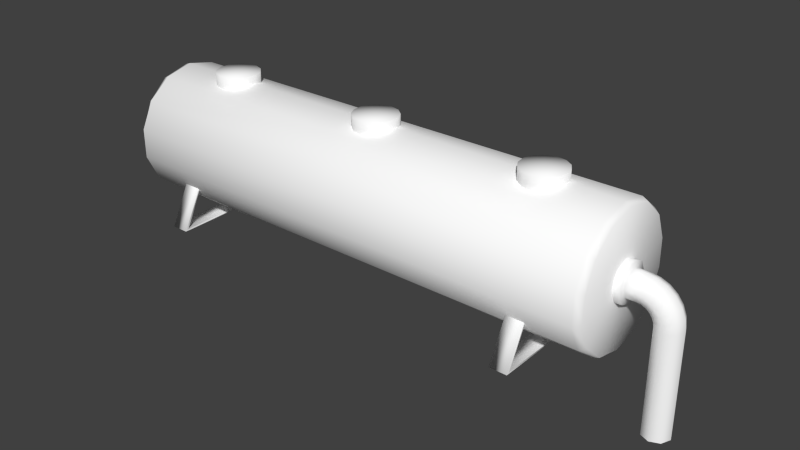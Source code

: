 # Source: OilTankModified.blend  (saved by Blender 2.76.0; exported with 4.5.12 LTS)
import bpy
from mathutils import Matrix  # noqa: F401  (used for matrix-valued properties, if any)

bpy.ops.wm.read_factory_settings(use_empty=True)
scene = bpy.context.scene
scene.name = 'Scene'

# ---- collections
col_collection_1 = bpy.data.collections.new('Collection 1'); scene.collection.children.link(col_collection_1)

# ---- materials (node trees are filled in below, after node groups)
mat_oiltank = bpy.data.materials.new('OilTank')
mat_oiltank.alpha_threshold = 0.0
mat_oiltank.use_transparent_shadow = False
mat_oiltank.diffuse_color = (1.0, 1.0, 1.0, 1.0)
mat_oiltank.roughness = 0.5

# ---- material node trees

# ---- world
world_world = bpy.data.worlds.new('World'); scene.world = world_world
world_world.color = (0.05088, 0.05088, 0.05088)
world_world.use_sun_shadow = False
world_world.sun_shadow_jitter_overblur = 0.0
world_world.cycles.sampling_method = 'MANUAL'
world_world.cycles.sample_map_resolution = 256

# ---- meshes
me_oiltank = bpy.data.meshes.new('OilTank')
me_oiltank.from_pydata([(4.429e-08, -3.049e-05, 2.499), (-0.1617, 0.3329, 2.244), (0.1617, 0.3329, 2.244), (4.429e-08, 0.3697, 2.244), (4.429e-08, -0.3697, 2.244), (-0.161, -0.3333, 2.244), (0.161, -0.3333, 2.244), (-0.2898, -0.2308, 2.244), (0.2898, -0.2308, 2.244), (-0.3613, -0.08267, 2.244), (0.3613, -0.08267, 2.244), (-0.3615, 0.08188, 2.244), (0.3615, 0.08188, 2.244), (-0.2903, 0.2302, 2.244), (0.2903, 0.2302, 2.244), (-0.1617, 0.3329, 2.499), (0.1617, 0.3329, 2.499), (4.429e-08, 0.3697, 2.499), (4.429e-08, -0.3697, 2.499), (-0.161, -0.3333, 2.499), (0.161, -0.3333, 2.499), (-0.2898, -0.2308, 2.499), (0.2898, -0.2308, 2.499), (-0.3613, -0.08267, 2.499), (0.3613, -0.08267, 2.499), (-0.3615, 0.08188, 2.499), (0.3615, 0.08188, 2.499), (-0.2903, 0.2302, 2.499), (0.2903, 0.2302, 2.499), (-2.979, -1.708e-07, 2.499), (2.979, -1.708e-07, 2.499), (-3.101, 0.349, 2.244), (3.101, 0.349, 2.244), (-2.938, 0.3674, 2.244), (2.938, 0.3674, 2.244), (-2.782, 0.3131, 2.244), (2.782, 0.3131, 2.244), (-2.666, 0.1967, 2.244), (2.666, 0.1967, 2.244), (-2.612, 0.0414, 2.244), (2.612, 0.0414, 2.244), (-2.63, -0.1221, 2.244), (2.63, -0.1221, 2.244), (-2.718, -0.2614, 2.244), (2.718, -0.2614, 2.244), (-2.857, -0.349, 2.244), (2.857, -0.349, 2.244), (-3.02, -0.3674, 2.244), (3.02, -0.3674, 2.244), (-3.176, -0.3131, 2.244), (3.176, -0.3131, 2.244), (-3.292, -0.1967, 2.244), (3.292, -0.1967, 2.244), (-3.346, -0.0414, 2.244), (3.346, -0.0414, 2.244), (-3.328, 0.1221, 2.244), (3.328, 0.1221, 2.244), (-3.24, 0.2614, 2.244), (3.24, 0.2614, 2.244), (-3.101, 0.349, 2.499), (3.101, 0.349, 2.499), (-2.938, 0.3674, 2.499), (2.938, 0.3674, 2.499), (-2.782, 0.3131, 2.499), (2.782, 0.3131, 2.499), (-2.666, 0.1967, 2.499), (2.666, 0.1967, 2.499), (-2.612, 0.0414, 2.499), (2.612, 0.0414, 2.499), (-2.63, -0.1221, 2.499), (2.63, -0.1221, 2.499), (-2.718, -0.2614, 2.499), (2.718, -0.2614, 2.499), (-2.857, -0.349, 2.499), (2.857, -0.349, 2.499), (-3.02, -0.3674, 2.499), (3.02, -0.3674, 2.499), (-3.176, -0.3131, 2.499), (3.176, -0.3131, 2.499), (-3.292, -0.1967, 2.499), (3.292, -0.1967, 2.499), (-3.346, -0.0414, 2.499), (3.346, -0.0414, 2.499), (-3.328, 0.1221, 2.499), (3.328, 0.1221, 2.499), (-3.24, 0.2614, 2.499), (3.24, 0.2614, 2.499), (-3.104, -1.292, 0.0), (3.104, -1.292, 0.0), (-3.104, 1.292, 0.0), (3.104, 1.292, 0.0), (-3.403, -1.292, 0.0), (3.403, -1.292, 0.0), (-3.403, 1.292, 0.0), (3.403, 1.292, 0.0), (-3.104, -1.231, 0.03254), (3.104, -1.231, 0.03254), (-3.104, 1.231, 0.03254), (3.104, 1.231, 0.03254), (-3.403, -1.231, 0.03254), (3.403, -1.231, 0.03254), (-3.403, 1.231, 0.03254), (3.403, 1.231, 0.03254), (-3.403, -0.9078, 0.6424), (3.403, -0.9078, 0.6424), (-3.403, 0.9078, 0.6424), (3.403, 0.9078, 0.6424), (-3.104, -0.9078, 0.6424), (3.104, -0.9078, 0.6424), (-3.104, 0.9078, 0.6424), (3.104, 0.9078, 0.6424), (-3.403, -0.933, 0.7059), (3.403, -0.933, 0.7059), (-3.403, 0.933, 0.7059), (3.403, 0.933, 0.7059), (-3.104, -0.933, 0.7059), (3.104, -0.933, 0.7059), (-3.104, 0.933, 0.7059), (3.104, 0.933, 0.7059), (-4.318, -1.708e-07, 1.232), (4.318, -1.708e-07, 1.232), (-4.318, -1.708e-07, 2.321), (4.318, -1.708e-07, 2.321), (-4.318, -0.4652, 2.204), (4.318, -0.4652, 2.204), (-4.318, 0.4652, 2.204), (4.318, 0.4652, 2.204), (-4.318, -0.8157, 1.886), (4.318, -0.8157, 1.886), (-4.318, 0.8157, 1.886), (4.318, 0.8157, 1.886), (-4.318, -0.9963, 1.462), (4.318, -0.9963, 1.462), (-4.318, 0.9963, 1.462), (4.318, 0.9963, 1.462), (-4.318, -1.007, 1.005), (4.318, -1.007, 1.005), (-4.318, 1.007, 1.005), (4.318, 1.007, 1.005), (-4.318, -0.8312, 0.5724), (4.318, -0.8312, 0.5724), (-4.318, 0.8312, 0.5724), (4.318, 0.8312, 0.5724), (-4.318, -0.4747, 0.2522), (4.318, -0.4747, 0.2522), (-4.318, 0.4747, 0.2522), (4.318, 0.4747, 0.2522), (-4.318, -1.708e-07, 0.1433), (4.318, -1.708e-07, 0.1433), (-4.208, -1.708e-07, 2.362), (4.208, -1.708e-07, 2.362), (-4.208, -0.4878, 2.251), (4.208, -0.4878, 2.251), (-4.208, 0.4878, 2.251), (4.208, 0.4878, 2.251), (-4.208, -0.8815, 1.938), (4.208, -0.8815, 1.938), (-4.208, 0.8815, 1.938), (4.208, 0.8815, 1.938), (-4.208, -1.101, 1.486), (4.208, -1.101, 1.486), (-4.208, 1.101, 1.486), (4.208, 1.101, 1.486), (-4.208, -1.102, 0.9833), (4.208, -1.102, 0.9833), (-4.208, 1.102, 0.9833), (4.208, 1.102, 0.9833), (-4.208, -0.8848, 0.5299), (4.208, -0.8848, 0.5299), (-4.208, 0.8848, 0.5299), (4.208, 0.8848, 0.5299), (-4.208, -0.4925, 0.2155), (4.208, -0.4925, 0.2155), (-4.208, 0.4925, 0.2155), (4.208, 0.4925, 0.2155), (-4.208, -1.708e-07, 0.1025), (4.208, -1.708e-07, 0.1025), (4.429e-08, -3.049e-05, 2.362), (4.429e-08, -0.4878, 2.251), (4.429e-08, 0.4878, 2.251), (4.429e-08, -0.8815, 1.938), (4.429e-08, 0.8815, 1.938), (4.429e-08, -1.101, 1.486), (4.429e-08, 1.101, 1.486), (4.429e-08, -1.102, 0.9833), (4.429e-08, 1.102, 0.9833), (4.429e-08, -0.8848, 0.5299), (4.429e-08, 0.8848, 0.5299), (4.429e-08, -0.4925, 0.2155), (4.429e-08, 0.4925, 0.2155), (4.429e-08, -3.049e-05, 0.1025), (-3.104, -1.708e-07, 0.0), (3.104, -1.708e-07, 0.0), (-3.403, -1.708e-07, 0.0), (3.403, -1.708e-07, 0.0), (-3.104, 0.005218, 0.03254), (3.104, 0.005218, 0.03254), (-3.104, -0.005218, 0.03254), (3.104, -0.005218, 0.03254), (-3.403, 0.005218, 0.03254), (3.403, 0.005218, 0.03254), (-3.403, -0.005219, 0.03254), (3.403, -0.005219, 0.03254), (4.43, 0.2236, 1.233), (4.43, 0.1581, 1.075), (4.251, 0.33, 1.233), (4.43, 0.33, 1.233), (4.251, 0.2333, 1.0), (4.43, 0.2333, 1.0), (4.251, -4.913e-07, 0.9035), (4.43, -4.913e-07, 0.9035), (4.251, -0.2333, 1.0), (4.43, -0.2333, 1.0), (4.251, -0.33, 1.233), (4.43, -0.33, 1.233), (4.251, -0.2333, 1.467), (4.43, -0.2333, 1.467), (4.251, -4.729e-07, 1.563), (4.43, -4.729e-07, 1.563), (4.251, 0.2333, 1.467), (4.43, 0.2333, 1.467), (4.43, -4.857e-07, 1.01), (4.43, -0.1581, 1.075), (4.43, -0.2236, 1.233), (4.43, -0.1581, 1.392), (4.43, -4.732e-07, 1.457), (4.43, 0.1581, 1.392), (4.6, 0.2236, 1.233), (4.6, 0.1581, 1.075), (4.6, -4.857e-07, 1.01), (4.6, -0.1581, 1.075), (4.6, -0.2236, 1.233), (4.6, -0.1581, 1.392), (4.6, -4.732e-07, 1.457), (4.6, 0.1581, 1.392), (4.712, 0.2236, 1.219), (4.671, 0.1581, 1.066), (4.654, -4.847e-07, 1.003), (4.671, -0.1581, 1.066), (4.712, -0.2236, 1.219), (4.753, -0.1581, 1.371), (4.77, -4.702e-07, 1.435), (4.753, 0.1581, 1.371), (4.817, 0.2236, 1.175), (4.738, 0.1581, 1.038), (4.705, -4.819e-07, 0.9817), (4.738, -0.1581, 1.038), (4.817, -0.2236, 1.175), (4.896, -0.1581, 1.312), (4.929, -4.614e-07, 1.369), (4.896, 0.1581, 1.312), (4.907, 0.2236, 1.107), (4.795, 0.1581, 0.9947), (4.748, -4.774e-07, 0.9484), (4.795, -0.1581, 0.9947), (4.907, -0.2236, 1.107), (5.018, -0.1581, 1.218), (5.065, -4.474e-07, 1.265), (5.018, 0.1581, 1.218), (4.975, 0.2236, 1.017), (4.838, 0.1581, 0.9377), (4.782, -4.716e-07, 0.9049), (4.838, -0.1581, 0.9377), (4.975, -0.2236, 1.017), (5.112, -0.1581, 1.096), (5.169, -4.291e-07, 1.129), (5.112, 0.1581, 1.096), (5.019, 0.2236, 0.9122), (4.866, 0.1581, 0.8713), (4.803, -4.648e-07, 0.8543), (4.866, -0.1581, 0.8713), (5.019, -0.2236, 0.9122), (5.171, -0.1581, 0.9531), (5.235, -4.078e-07, 0.9701), (5.171, 0.1581, 0.9531), (5.033, 0.2236, 0.8), (4.875, 0.1581, 0.8), (4.81, -4.575e-07, 0.8), (4.875, -0.1581, 0.8), (5.033, -0.2236, 0.8), (5.192, -0.1581, 0.8), (5.257, -3.849e-07, 0.8), (5.192, 0.1581, 0.8), (5.033, 0.2236, -0.9238), (4.875, 0.1581, -0.9238), (4.81, -4.575e-07, -0.9238), (4.875, -0.1581, -0.9238), (5.033, -0.2236, -0.9238), (5.192, -0.1581, -0.9238), (5.257, -3.849e-07, -0.9238), (5.192, 0.1581, -0.9238)], [], [(13, 27, 15, 1), (16, 28, 14, 2), (17, 3, 1, 15), (2, 3, 17, 16), (19, 5, 4, 18), (4, 6, 20, 18), (21, 7, 5, 19), (6, 8, 22, 20), (23, 9, 7, 21), (8, 10, 24, 22), (25, 11, 9, 23), (10, 12, 26, 24), (27, 13, 11, 25), (12, 14, 28, 26), (27, 0, 15), (16, 0, 28), (0, 17, 15), (17, 0, 16), (0, 19, 18), (20, 0, 18), (0, 21, 19), (22, 0, 20), (0, 23, 21), (24, 0, 22), (0, 25, 23), (26, 0, 24), (0, 27, 25), (28, 0, 26), (57, 85, 59, 31), (60, 86, 58, 32), (61, 33, 31, 59), (32, 34, 62, 60), (63, 35, 33, 61), (34, 36, 64, 62), (65, 37, 35, 63), (36, 38, 66, 64), (67, 39, 37, 65), (38, 40, 68, 66), (69, 41, 39, 67), (40, 42, 70, 68), (71, 43, 41, 69), (42, 44, 72, 70), (73, 45, 43, 71), (44, 46, 74, 72), (75, 47, 45, 73), (46, 48, 76, 74), (77, 49, 47, 75), (48, 50, 78, 76), (79, 51, 49, 77), (50, 52, 80, 78), (81, 53, 51, 79), (52, 54, 82, 80), (83, 55, 53, 81), (54, 56, 84, 82), (85, 57, 55, 83), (56, 58, 86, 84), (85, 29, 59), (60, 30, 86), (29, 61, 59), (60, 62, 30), (29, 63, 61), (62, 64, 30), (29, 65, 63), (64, 66, 30), (29, 67, 65), (66, 68, 30), (29, 69, 67), (68, 70, 30), (29, 71, 69), (70, 72, 30), (29, 73, 71), (72, 74, 30), (29, 75, 73), (74, 76, 30), (29, 77, 75), (76, 78, 30), (29, 79, 77), (78, 80, 30), (29, 81, 79), (80, 82, 30), (29, 83, 81), (82, 84, 30), (29, 85, 83), (84, 86, 30), (95, 99, 103, 107), (104, 100, 96, 108), (105, 101, 97, 109), (98, 102, 106, 110), (99, 91, 111, 103), (112, 92, 100, 104), (113, 93, 101, 105), (102, 94, 114, 106), (87, 95, 107, 115), (108, 96, 88, 116), (109, 97, 89, 117), (90, 98, 110, 118), (91, 87, 115, 111), (116, 88, 92, 112), (117, 89, 93, 113), (94, 90, 118, 114), (123, 121, 119), (120, 122, 124), (119, 121, 125), (126, 122, 120), (127, 123, 119), (120, 124, 128), (119, 125, 129), (130, 126, 120), (131, 127, 119), (120, 128, 132), (119, 129, 133), (134, 130, 120), (135, 131, 119), (120, 132, 136), (119, 133, 137), (138, 134, 120), (139, 135, 119), (120, 136, 140), (119, 137, 141), (142, 138, 120), (143, 139, 119), (120, 140, 144), (119, 141, 145), (146, 142, 120), (147, 143, 119), (120, 144, 148), (119, 145, 147), (148, 146, 120), (123, 151, 149, 121), (150, 152, 124, 122), (149, 153, 125, 121), (126, 154, 150, 122), (127, 155, 151, 123), (152, 156, 128, 124), (153, 157, 129, 125), (130, 158, 154, 126), (131, 159, 155, 127), (156, 160, 132, 128), (157, 161, 133, 129), (134, 162, 158, 130), (135, 163, 159, 131), (160, 164, 136, 132), (161, 165, 137, 133), (138, 166, 162, 134), (139, 167, 163, 135), (164, 168, 140, 136), (165, 169, 141, 137), (142, 170, 166, 138), (143, 171, 167, 139), (168, 172, 144, 140), (169, 173, 145, 141), (146, 174, 170, 142), (147, 175, 171, 143), (172, 176, 148, 144), (173, 175, 147, 145), (148, 176, 174, 146), (151, 178, 177, 149), (177, 178, 152, 150), (177, 179, 153, 149), (154, 179, 177, 150), (155, 180, 178, 151), (178, 180, 156, 152), (179, 181, 157, 153), (158, 181, 179, 154), (159, 182, 180, 155), (180, 182, 160, 156), (181, 183, 161, 157), (162, 183, 181, 158), (163, 184, 182, 159), (182, 184, 164, 160), (183, 185, 165, 161), (166, 185, 183, 162), (167, 186, 184, 163), (184, 186, 168, 164), (185, 187, 169, 165), (170, 187, 185, 166), (171, 188, 186, 167), (186, 188, 172, 168), (187, 189, 173, 169), (174, 189, 187, 170), (175, 190, 188, 171), (188, 190, 176, 172), (189, 190, 175, 173), (176, 190, 189, 174), (191, 87, 91, 193), (92, 88, 192, 194), (93, 89, 191, 193), (192, 90, 94, 194), (199, 99, 95, 195), (96, 100, 200, 196), (97, 101, 201, 197), (202, 102, 98, 198), (87, 191, 195, 95), (196, 192, 88, 96), (197, 191, 89, 97), (90, 192, 198, 98), (99, 199, 193, 91), (194, 200, 100, 92), (193, 201, 101, 93), (102, 202, 194, 94), (206, 220, 226, 203), (221, 204, 228, 229), (205, 206, 208, 207), (216, 214, 223, 224), (225, 224, 232, 233), (207, 208, 210, 209), (220, 218, 225, 226), (226, 225, 233, 234), (209, 210, 212, 211), (212, 210, 221, 222), (222, 221, 229, 230), (211, 212, 214, 213), (208, 206, 203, 204), (223, 222, 230, 231), (213, 214, 216, 215), (218, 216, 224, 225), (203, 226, 234, 227), (215, 216, 218, 217), (210, 208, 204, 221), (204, 203, 227, 228), (217, 218, 220, 219), (214, 212, 222, 223), (224, 223, 231, 232), (219, 220, 206, 205), (232, 231, 239, 240), (234, 233, 241, 242), (229, 228, 236, 237), (231, 230, 238, 239), (233, 232, 240, 241), (227, 234, 242, 235), (228, 227, 235, 236), (230, 229, 237, 238), (236, 235, 243, 244), (238, 237, 245, 246), (240, 239, 247, 248), (242, 241, 249, 250), (237, 236, 244, 245), (239, 238, 246, 247), (241, 240, 248, 249), (235, 242, 250, 243), (247, 246, 254, 255), (249, 248, 256, 257), (243, 250, 258, 251), (244, 243, 251, 252), (246, 245, 253, 254), (248, 247, 255, 256), (250, 249, 257, 258), (245, 244, 252, 253), (253, 252, 260, 261), (255, 254, 262, 263), (257, 256, 264, 265), (251, 258, 266, 259), (252, 251, 259, 260), (254, 253, 261, 262), (256, 255, 263, 264), (258, 257, 265, 266), (262, 261, 269, 270), (264, 263, 271, 272), (266, 265, 273, 274), (261, 260, 268, 269), (263, 262, 270, 271), (265, 264, 272, 273), (259, 266, 274, 267), (260, 259, 267, 268), (267, 274, 282, 275), (268, 267, 275, 276), (270, 269, 277, 278), (272, 271, 279, 280), (274, 273, 281, 282), (269, 268, 276, 277), (271, 270, 278, 279), (273, 272, 280, 281), (277, 276, 284, 285), (279, 278, 286, 287), (281, 280, 288, 289), (275, 282, 290, 283), (276, 275, 283, 284), (278, 277, 285, 286), (280, 279, 287, 288), (282, 281, 289, 290)])
me_oiltank.polygons.foreach_set('use_smooth', [True] * 280)
_uv = me_oiltank.uv_layers.new(name='UVTex')
_uv.uv.foreach_set('vector', [0.8672, 0.1338, 0.9435, 0.1338, 0.9435, 0.1828, 0.8672, 0.1828, 0.9435, 0.1828, 0.9435, 0.1338, 0.8672, 0.1338, 0.8672, 0.1828, 0.9435, 0.2319, 0.8672, 0.2318, 0.8672, 0.1828, 0.9435, 0.1828, 0.8672, 0.1828, 0.8672, 0.2318, 0.9435, 0.2319, 0.9435, 0.1828, 0.9435, 0.6242, 0.8672, 0.6242, 0.8672, 0.5752, 0.9435, 0.5752, 0.8672, 0.5752, 0.8672, 0.6242, 0.9435, 0.6242, 0.9435, 0.5752, 0.9435, 0.6732, 0.8672, 0.6732, 0.8672, 0.6242, 0.9435, 0.6242, 0.8672, 0.6242, 0.8672, 0.6732, 0.9435, 0.6732, 0.9435, 0.6242, 0.9435, 0.7223, 0.8672, 0.7223, 0.8672, 0.6732, 0.9435, 0.6732, 0.8672, 0.6732, 0.8672, 0.7223, 0.9435, 0.7223, 0.9435, 0.6732, 0.9435, 0.08472, 0.8672, 0.08472, 0.8672, 0.03567, 0.9435, 0.03567, 0.8672, 0.03567, 0.8672, 0.08472, 0.9435, 0.08472, 0.9435, 0.03567, 0.9435, 0.1338, 0.8672, 0.1338, 0.8672, 0.08472, 0.9435, 0.08472, 0.8672, 0.08472, 0.8672, 0.1338, 0.9435, 0.1338, 0.9435, 0.08472, 0.4596, 0.9283, 0.5589, 0.8805, 0.4901, 0.9666, 0.4901, 0.9666, 0.5589, 0.8805, 0.4596, 0.9283, 0.5589, 0.8805, 0.5343, 0.9879, 0.4901, 0.9666, 0.5343, 0.9879, 0.5589, 0.8805, 0.4901, 0.9666, 0.5589, 0.8805, 0.5343, 0.773, 0.5834, 0.773, 0.5343, 0.773, 0.5589, 0.8805, 0.5834, 0.773, 0.5589, 0.8805, 0.4901, 0.7943, 0.5343, 0.773, 0.4901, 0.7943, 0.5589, 0.8805, 0.5343, 0.773, 0.5589, 0.8805, 0.4596, 0.8327, 0.4901, 0.7943, 0.4596, 0.8327, 0.5589, 0.8805, 0.4901, 0.7943, 0.5589, 0.8805, 0.4486, 0.8805, 0.4596, 0.8327, 0.4486, 0.8805, 0.5589, 0.8805, 0.4596, 0.8327, 0.5589, 0.8805, 0.4596, 0.9283, 0.4486, 0.8805, 0.4596, 0.9283, 0.5589, 0.8805, 0.4486, 0.8805, 0.8672, 0.1338, 0.9435, 0.1338, 0.9435, 0.1828, 0.8672, 0.1828, 0.9435, 0.1828, 0.9435, 0.1338, 0.8672, 0.1338, 0.8672, 0.1828, 0.9435, 0.2319, 0.8672, 0.2318, 0.8672, 0.1828, 0.9435, 0.1828, 0.8672, 0.1828, 0.8672, 0.2318, 0.9435, 0.2319, 0.9435, 0.1828, 0.9435, 0.2809, 0.8672, 0.2809, 0.8672, 0.2318, 0.9435, 0.2319, 0.8672, 0.2318, 0.8672, 0.2809, 0.9435, 0.2809, 0.9435, 0.2319, 0.9435, 0.3299, 0.8672, 0.3299, 0.8672, 0.2809, 0.9435, 0.2809, 0.8672, 0.2809, 0.8672, 0.3299, 0.9435, 0.3299, 0.9435, 0.2809, 0.9435, 0.379, 0.8672, 0.379, 0.8672, 0.3299, 0.9435, 0.3299, 0.8672, 0.3299, 0.8672, 0.379, 0.9435, 0.379, 0.9435, 0.3299, 0.9435, 0.428, 0.8672, 0.428, 0.8672, 0.379, 0.9435, 0.379, 0.8672, 0.379, 0.8672, 0.428, 0.9435, 0.428, 0.9435, 0.379, 0.9435, 0.4771, 0.8672, 0.4771, 0.8672, 0.428, 0.9435, 0.428, 0.8672, 0.428, 0.8672, 0.4771, 0.9435, 0.4771, 0.9435, 0.428, 0.9435, 0.5261, 0.8672, 0.5261, 0.8672, 0.4771, 0.9435, 0.4771, 0.8672, 0.4771, 0.8672, 0.5261, 0.9435, 0.5261, 0.9435, 0.4771, 0.9435, 0.5752, 0.8672, 0.5752, 0.8672, 0.5261, 0.9435, 0.5261, 0.8672, 0.5261, 0.8672, 0.5752, 0.9435, 0.5752, 0.9435, 0.5261, 0.9435, 0.6242, 0.8672, 0.6242, 0.8672, 0.5752, 0.9435, 0.5752, 0.8672, 0.5752, 0.8672, 0.6242, 0.9435, 0.6242, 0.9435, 0.5752, 0.9435, 0.6732, 0.8672, 0.6732, 0.8672, 0.6242, 0.9435, 0.6242, 0.8672, 0.6242, 0.8672, 0.6732, 0.9435, 0.6732, 0.9435, 0.6242, 0.9435, 0.7223, 0.8672, 0.7223, 0.8672, 0.6732, 0.9435, 0.6732, 0.8672, 0.6732, 0.8672, 0.7223, 0.9435, 0.7223, 0.9435, 0.6732, 0.9435, 0.08472, 0.8672, 0.08472, 0.8672, 0.03567, 0.9435, 0.03567, 0.8672, 0.03567, 0.8672, 0.08472, 0.9435, 0.08472, 0.9435, 0.03567, 0.9435, 0.1338, 0.8672, 0.1338, 0.8672, 0.08472, 0.9435, 0.08472, 0.8672, 0.08472, 0.8672, 0.1338, 0.9435, 0.1338, 0.9435, 0.08472, 0.4596, 0.9283, 0.5589, 0.8805, 0.4901, 0.9666, 0.4901, 0.9666, 0.5589, 0.8805, 0.4596, 0.9283, 0.5589, 0.8805, 0.5343, 0.9879, 0.4901, 0.9666, 0.4901, 0.9666, 0.5343, 0.9879, 0.5589, 0.8805, 0.5589, 0.8805, 0.5834, 0.9879, 0.5343, 0.9879, 0.5343, 0.9879, 0.5834, 0.9879, 0.5589, 0.8805, 0.5589, 0.8805, 0.6276, 0.9666, 0.5834, 0.9879, 0.5834, 0.9879, 0.6276, 0.9666, 0.5589, 0.8805, 0.5589, 0.8805, 0.6581, 0.9283, 0.6276, 0.9666, 0.6276, 0.9666, 0.6581, 0.9283, 0.5589, 0.8805, 0.5589, 0.8805, 0.6691, 0.8805, 0.6581, 0.9283, 0.6581, 0.9283, 0.6691, 0.8805, 0.5589, 0.8805, 0.5589, 0.8805, 0.6581, 0.8327, 0.6691, 0.8805, 0.6691, 0.8805, 0.6581, 0.8327, 0.5589, 0.8805, 0.5589, 0.8805, 0.6276, 0.7943, 0.6581, 0.8327, 0.6581, 0.8327, 0.6276, 0.7943, 0.5589, 0.8805, 0.5589, 0.8805, 0.5834, 0.773, 0.6276, 0.7943, 0.6276, 0.7943, 0.5834, 0.773, 0.5589, 0.8805, 0.5589, 0.8805, 0.5343, 0.773, 0.5834, 0.773, 0.5834, 0.773, 0.5343, 0.773, 0.5589, 0.8805, 0.5589, 0.8805, 0.4901, 0.7943, 0.5343, 0.773, 0.5343, 0.773, 0.4901, 0.7943, 0.5589, 0.8805, 0.5589, 0.8805, 0.4596, 0.8327, 0.4901, 0.7943, 0.4901, 0.7943, 0.4596, 0.8327, 0.5589, 0.8805, 0.5589, 0.8805, 0.4486, 0.8805, 0.4596, 0.8327, 0.4596, 0.8327, 0.4486, 0.8805, 0.5589, 0.8805, 0.5589, 0.8805, 0.4596, 0.9283, 0.4486, 0.8805, 0.4486, 0.8805, 0.4596, 0.9283, 0.5589, 0.8805, 0.6745, 0.8482, 0.6745, 0.8037, 0.7771, 0.8037, 0.7771, 0.8482, 0.7771, 0.8037, 0.6745, 0.8037, 0.6745, 0.8482, 0.7771, 0.8482, 0.7771, 0.8037, 0.6745, 0.8037, 0.6745, 0.8482, 0.7771, 0.8482, 0.6745, 0.8482, 0.6745, 0.8037, 0.7771, 0.8037, 0.7771, 0.8482, 0.8903, 0.8864, 0.8693, 0.8725, 0.9893, 0.8725, 0.9841, 0.8864, 0.9893, 0.8725, 0.8693, 0.8725, 0.8903, 0.8864, 0.9841, 0.8864, 0.9893, 0.8725, 0.8693, 0.8725, 0.8903, 0.8864, 0.9841, 0.8864, 0.8903, 0.8864, 0.8693, 0.8725, 0.9893, 0.8725, 0.9841, 0.8864, 0.8693, 0.8272, 0.8787, 0.8123, 0.9778, 0.8123, 0.9893, 0.8272, 0.9778, 0.8123, 0.8787, 0.8123, 0.8693, 0.8272, 0.9893, 0.8272, 0.9778, 0.8123, 0.8787, 0.8123, 0.8693, 0.8272, 0.9893, 0.8272, 0.8693, 0.8272, 0.8787, 0.8123, 0.9778, 0.8123, 0.9893, 0.8272, 0.8693, 0.8725, 0.8693, 0.8272, 0.9893, 0.8272, 0.9893, 0.8725, 0.9893, 0.8272, 0.8693, 0.8272, 0.8693, 0.8725, 0.9893, 0.8725, 0.9893, 0.8272, 0.8693, 0.8272, 0.8693, 0.8725, 0.9893, 0.8725, 0.8693, 0.8725, 0.8693, 0.8272, 0.9893, 0.8272, 0.9893, 0.8725, 0.06103, 0.8636, 0.02815, 0.7783, 0.2366, 0.7783, 0.2366, 0.7783, 0.02815, 0.7783, 0.06103, 0.8636, 0.2366, 0.7783, 0.02815, 0.7783, 0.06103, 0.8636, 0.06103, 0.8636, 0.02815, 0.7783, 0.2366, 0.7783, 0.1198, 0.9248, 0.06103, 0.8636, 0.2366, 0.7783, 0.2366, 0.7783, 0.06103, 0.8636, 0.1198, 0.9248, 0.2366, 0.7783, 0.06103, 0.8636, 0.1198, 0.9248, 0.1198, 0.9248, 0.06103, 0.8636, 0.2366, 0.7783, 0.1959, 0.9567, 0.1198, 0.9248, 0.2366, 0.7783, 0.2366, 0.7783, 0.1198, 0.9248, 0.1959, 0.9567, 0.2366, 0.7783, 0.1198, 0.9248, 0.1959, 0.9567, 0.1959, 0.9567, 0.1198, 0.9248, 0.2366, 0.7783, 0.2779, 0.9575, 0.1959, 0.9567, 0.2366, 0.7783, 0.2366, 0.7783, 0.1959, 0.9567, 0.2779, 0.9575, 0.2366, 0.7783, 0.1959, 0.9567, 0.2779, 0.9575, 0.2779, 0.9575, 0.1959, 0.9567, 0.2366, 0.7783, 0.3549, 0.9259, 0.2779, 0.9575, 0.2366, 0.7783, 0.2366, 0.7783, 0.2779, 0.9575, 0.3549, 0.9259, 0.2366, 0.7783, 0.2779, 0.9575, 0.3549, 0.9259, 0.3549, 0.9259, 0.2779, 0.9575, 0.2366, 0.7783, 0.4133, 0.864, 0.3549, 0.9259, 0.2366, 0.7783, 0.2366, 0.7783, 0.3549, 0.9259, 0.4133, 0.864, 0.2366, 0.7783, 0.3549, 0.9259, 0.4133, 0.864, 0.4133, 0.864, 0.3549, 0.9259, 0.2366, 0.7783, 0.4457, 0.7783, 0.4133, 0.864, 0.2366, 0.7783, 0.2366, 0.7783, 0.4133, 0.864, 0.4457, 0.7783, 0.2366, 0.7783, 0.4133, 0.864, 0.4457, 0.7783, 0.4457, 0.7783, 0.4133, 0.864, 0.2366, 0.7783, 0.06103, 0.8636, 0.0416, 0.8759, 0.005939, 0.7783, 0.02815, 0.7783, 0.005939, 0.7783, 0.0416, 0.8759, 0.06103, 0.8636, 0.02815, 0.7783, 0.005939, 0.7783, 0.0416, 0.8759, 0.06103, 0.8636, 0.02815, 0.7783, 0.06103, 0.8636, 0.0416, 0.8759, 0.005939, 0.7783, 0.02815, 0.7783, 0.1198, 0.9248, 0.1048, 0.9457, 0.0416, 0.8759, 0.06103, 0.8636, 0.0416, 0.8759, 0.1048, 0.9457, 0.1198, 0.9248, 0.06103, 0.8636, 0.0416, 0.8759, 0.1048, 0.9457, 0.1198, 0.9248, 0.06103, 0.8636, 0.1198, 0.9248, 0.1048, 0.9457, 0.0416, 0.8759, 0.06103, 0.8636, 0.1959, 0.9567, 0.19, 0.9842, 0.1048, 0.9457, 0.1198, 0.9248, 0.1048, 0.9457, 0.19, 0.9842, 0.1959, 0.9567, 0.1198, 0.9248, 0.1048, 0.9457, 0.19, 0.9842, 0.1959, 0.9567, 0.1198, 0.9248, 0.1959, 0.9567, 0.19, 0.9842, 0.1048, 0.9457, 0.1198, 0.9248, 0.2779, 0.9575, 0.2835, 0.9842, 0.19, 0.9842, 0.1959, 0.9567, 0.19, 0.9842, 0.2835, 0.9842, 0.2779, 0.9575, 0.1959, 0.9567, 0.19, 0.9842, 0.2835, 0.9842, 0.2779, 0.9575, 0.1959, 0.9567, 0.2779, 0.9575, 0.2835, 0.9842, 0.19, 0.9842, 0.1959, 0.9567, 0.3549, 0.9259, 0.3688, 0.9456, 0.2835, 0.9842, 0.2779, 0.9575, 0.2835, 0.9842, 0.3688, 0.9456, 0.3549, 0.9259, 0.2779, 0.9575, 0.2835, 0.9842, 0.3688, 0.9456, 0.3549, 0.9259, 0.2779, 0.9575, 0.3549, 0.9259, 0.3688, 0.9456, 0.2835, 0.9842, 0.2779, 0.9575, 0.4133, 0.864, 0.432, 0.876, 0.3688, 0.9456, 0.3549, 0.9259, 0.3688, 0.9456, 0.432, 0.876, 0.4133, 0.864, 0.3549, 0.9259, 0.3688, 0.9456, 0.432, 0.876, 0.4133, 0.864, 0.3549, 0.9259, 0.4133, 0.864, 0.432, 0.876, 0.3688, 0.9456, 0.3549, 0.9259, 0.4457, 0.7783, 0.4681, 0.7783, 0.432, 0.876, 0.4133, 0.864, 0.432, 0.876, 0.4681, 0.7783, 0.4457, 0.7783, 0.4133, 0.864, 0.432, 0.876, 0.4681, 0.7783, 0.4457, 0.7783, 0.4133, 0.864, 0.4457, 0.7783, 0.4681, 0.7783, 0.432, 0.876, 0.4133, 0.864, 0.01384, 0.6297, 0.7959, 0.6297, 0.7959, 0.7325, 0.01384, 0.7325, 0.7959, 0.7325, 0.7959, 0.6297, 0.01384, 0.6297, 0.01384, 0.7325, 0.7959, 0.7325, 0.7959, 0.6297, 0.01384, 0.6297, 0.01384, 0.7325, 0.01384, 0.6297, 0.7959, 0.6297, 0.7959, 0.7325, 0.01384, 0.7325, 0.01384, 0.5269, 0.7959, 0.5269, 0.7959, 0.6297, 0.01384, 0.6297, 0.7959, 0.6297, 0.7959, 0.5269, 0.01384, 0.5269, 0.01384, 0.6297, 0.7959, 0.6297, 0.7959, 0.5269, 0.01384, 0.5269, 0.01384, 0.6297, 0.01384, 0.5269, 0.7959, 0.5269, 0.7959, 0.6297, 0.01384, 0.6297, 0.01384, 0.4241, 0.7959, 0.4241, 0.7959, 0.5269, 0.01384, 0.5269, 0.7959, 0.5269, 0.7959, 0.4241, 0.01384, 0.4241, 0.01384, 0.5269, 0.7959, 0.5269, 0.7959, 0.4241, 0.01384, 0.4241, 0.01384, 0.5269, 0.01384, 0.4241, 0.7959, 0.4241, 0.7959, 0.5269, 0.01384, 0.5269, 0.01384, 0.3213, 0.7959, 0.3213, 0.7959, 0.4241, 0.01384, 0.4241, 0.7959, 0.4241, 0.7959, 0.3213, 0.01384, 0.3213, 0.01384, 0.4241, 0.7959, 0.4241, 0.7959, 0.3213, 0.01384, 0.3213, 0.01384, 0.4241, 0.01384, 0.3213, 0.7959, 0.3213, 0.7959, 0.4241, 0.01384, 0.4241, 0.01384, 0.2185, 0.7959, 0.2185, 0.7959, 0.3213, 0.01384, 0.3213, 0.7959, 0.3213, 0.7959, 0.2185, 0.01384, 0.2185, 0.01384, 0.3213, 0.7959, 0.3213, 0.7959, 0.2185, 0.01384, 0.2185, 0.01384, 0.3213, 0.01384, 0.2185, 0.7959, 0.2185, 0.7959, 0.3213, 0.01384, 0.3213, 0.01384, 0.1157, 0.7959, 0.1157, 0.7959, 0.2185, 0.01384, 0.2185, 0.7959, 0.2185, 0.7959, 0.1157, 0.01384, 0.1157, 0.01384, 0.2185, 0.7959, 0.2185, 0.7959, 0.1157, 0.01384, 0.1157, 0.01384, 0.2185, 0.01384, 0.1157, 0.7959, 0.1157, 0.7959, 0.2185, 0.01384, 0.2185, 0.01384, 0.01286, 0.7959, 0.01286, 0.7959, 0.1157, 0.01384, 0.1157, 0.7959, 0.1157, 0.7959, 0.01286, 0.01384, 0.01286, 0.01384, 0.1157, 0.7959, 0.1157, 0.7959, 0.01286, 0.01384, 0.01286, 0.01384, 0.1157, 0.01384, 0.01286, 0.7959, 0.01286, 0.7959, 0.1157, 0.01384, 0.1157, 0.888, 0.9675, 0.6788, 0.9675, 0.6785, 0.9191, 0.8877, 0.9191, 0.6785, 0.9191, 0.6788, 0.9675, 0.888, 0.9675, 0.8877, 0.9191, 0.6785, 0.9191, 0.6788, 0.9675, 0.888, 0.9675, 0.8877, 0.9191, 0.888, 0.9675, 0.6788, 0.9675, 0.6785, 0.9191, 0.8877, 0.9191, 0.8748, 0.8037, 0.6745, 0.8037, 0.6745, 0.7553, 0.8748, 0.7553, 0.6745, 0.7553, 0.6745, 0.8037, 0.8748, 0.8037, 0.8748, 0.7553, 0.6745, 0.7553, 0.6745, 0.8037, 0.8748, 0.8037, 0.8748, 0.7553, 0.8748, 0.8037, 0.6745, 0.8037, 0.6745, 0.7553, 0.8748, 0.7553, 0.6788, 0.9675, 0.888, 0.9675, 0.8922, 0.991, 0.7275, 0.991, 0.8922, 0.991, 0.888, 0.9675, 0.6788, 0.9675, 0.7275, 0.991, 0.8922, 0.991, 0.888, 0.9675, 0.6788, 0.9675, 0.7275, 0.991, 0.6788, 0.9675, 0.888, 0.9675, 0.8922, 0.991, 0.7275, 0.991, 0.6897, 0.893, 0.8899, 0.893, 0.8877, 0.9191, 0.6785, 0.9191, 0.8877, 0.9191, 0.8899, 0.893, 0.6897, 0.893, 0.6785, 0.9191, 0.8877, 0.9191, 0.8899, 0.893, 0.6897, 0.893, 0.6785, 0.9191, 0.6897, 0.893, 0.8899, 0.893, 0.8877, 0.9191, 0.6785, 0.9191, 0.2783, 0.6401, 0.2783, 0.6044, 0.2971, 0.6044, 0.2971, 0.6401, 0.2971, 0.7113, 0.2971, 0.6757, 0.3272, 0.6757, 0.3272, 0.7113, 0.2464, 0.6401, 0.2783, 0.6401, 0.2783, 0.6757, 0.2464, 0.6757, 0.2783, 0.5332, 0.2783, 0.4975, 0.2971, 0.4975, 0.2971, 0.5332, 0.2971, 0.5688, 0.2971, 0.5332, 0.3272, 0.5332, 0.3272, 0.5688, 0.2464, 0.6757, 0.2783, 0.6757, 0.2783, 0.7113, 0.2464, 0.7113, 0.2783, 0.6044, 0.2783, 0.5688, 0.2971, 0.5688, 0.2971, 0.6044, 0.2971, 0.6044, 0.2971, 0.5688, 0.3272, 0.5688, 0.3272, 0.6044, 0.2464, 0.4263, 0.2783, 0.4263, 0.2783, 0.4619, 0.2464, 0.4619, 0.2783, 0.4619, 0.2783, 0.4263, 0.2971, 0.4263, 0.2971, 0.4619, 0.2971, 0.4619, 0.2971, 0.4263, 0.3272, 0.4263, 0.3272, 0.4619, 0.2464, 0.4619, 0.2783, 0.4619, 0.2783, 0.4975, 0.2464, 0.4975, 0.2783, 0.6757, 0.2783, 0.6401, 0.2971, 0.6401, 0.2971, 0.6757, 0.2971, 0.4975, 0.2971, 0.4619, 0.3272, 0.4619, 0.3272, 0.4975, 0.2464, 0.4975, 0.2783, 0.4975, 0.2783, 0.5332, 0.2464, 0.5332, 0.2783, 0.5688, 0.2783, 0.5332, 0.2971, 0.5332, 0.2971, 0.5688, 0.2971, 0.6401, 0.2971, 0.6044, 0.3272, 0.6044, 0.3272, 0.6401, 0.2464, 0.5332, 0.2783, 0.5332, 0.2783, 0.5688, 0.2464, 0.5688, 0.2783, 0.7113, 0.2783, 0.6757, 0.2971, 0.6757, 0.2971, 0.7113, 0.2971, 0.6757, 0.2971, 0.6401, 0.3272, 0.6401, 0.3272, 0.6757, 0.2464, 0.5688, 0.2783, 0.5688, 0.2783, 0.6044, 0.2464, 0.6044, 0.2783, 0.4975, 0.2783, 0.4619, 0.2971, 0.4619, 0.2971, 0.4975, 0.2971, 0.5332, 0.2971, 0.4975, 0.3272, 0.4975, 0.3272, 0.5332, 0.2464, 0.6044, 0.2783, 0.6044, 0.2783, 0.6401, 0.2464, 0.6401, 0.3272, 0.5332, 0.3272, 0.4975, 0.3473, 0.4975, 0.3473, 0.5332, 0.3272, 0.6044, 0.3272, 0.5688, 0.3473, 0.5688, 0.3473, 0.6044, 0.3272, 0.7113, 0.3272, 0.6757, 0.3473, 0.6757, 0.3473, 0.7113, 0.3272, 0.4975, 0.3272, 0.4619, 0.3473, 0.4619, 0.3473, 0.4975, 0.3272, 0.5688, 0.3272, 0.5332, 0.3473, 0.5332, 0.3473, 0.5688, 0.3272, 0.6401, 0.3272, 0.6044, 0.3473, 0.6044, 0.3473, 0.6401, 0.3272, 0.6757, 0.3272, 0.6401, 0.3473, 0.6401, 0.3473, 0.6757, 0.3272, 0.4619, 0.3272, 0.4263, 0.3473, 0.4263, 0.3473, 0.4619, 0.3473, 0.6757, 0.3473, 0.6401, 0.3674, 0.6401, 0.3674, 0.6757, 0.3473, 0.4619, 0.3473, 0.4263, 0.3674, 0.4263, 0.3674, 0.4619, 0.3473, 0.5332, 0.3473, 0.4975, 0.3674, 0.4975, 0.3674, 0.5332, 0.3473, 0.6044, 0.3473, 0.5688, 0.3674, 0.5688, 0.3674, 0.6044, 0.3473, 0.7113, 0.3473, 0.6757, 0.3674, 0.6757, 0.3674, 0.7113, 0.3473, 0.4975, 0.3473, 0.4619, 0.3674, 0.4619, 0.3674, 0.4975, 0.3473, 0.5688, 0.3473, 0.5332, 0.3674, 0.5332, 0.3674, 0.5688, 0.3473, 0.6401, 0.3473, 0.6044, 0.3674, 0.6044, 0.3674, 0.6401, 0.3674, 0.4975, 0.3674, 0.4619, 0.3875, 0.4619, 0.3875, 0.4975, 0.3674, 0.5688, 0.3674, 0.5332, 0.3875, 0.5332, 0.3875, 0.5688, 0.3674, 0.6401, 0.3674, 0.6044, 0.3875, 0.6044, 0.3875, 0.6401, 0.3674, 0.6757, 0.3674, 0.6401, 0.3875, 0.6401, 0.3875, 0.6757, 0.3674, 0.4619, 0.3674, 0.4263, 0.3875, 0.4263, 0.3875, 0.4619, 0.3674, 0.5332, 0.3674, 0.4975, 0.3875, 0.4975, 0.3875, 0.5332, 0.3674, 0.6044, 0.3674, 0.5688, 0.3875, 0.5688, 0.3875, 0.6044, 0.3674, 0.7113, 0.3674, 0.6757, 0.3875, 0.6757, 0.3875, 0.7113, 0.3875, 0.7113, 0.3875, 0.6757, 0.4076, 0.6757, 0.4076, 0.7113, 0.3875, 0.4975, 0.3875, 0.4619, 0.4076, 0.4619, 0.4076, 0.4975, 0.3875, 0.5688, 0.3875, 0.5332, 0.4076, 0.5332, 0.4076, 0.5688, 0.3875, 0.6401, 0.3875, 0.6044, 0.4076, 0.6044, 0.4076, 0.6401, 0.3875, 0.6757, 0.3875, 0.6401, 0.4076, 0.6401, 0.4076, 0.6757, 0.3875, 0.4619, 0.3875, 0.4263, 0.4076, 0.4263, 0.4076, 0.4619, 0.3875, 0.5332, 0.3875, 0.4975, 0.4076, 0.4975, 0.4076, 0.5332, 0.3875, 0.6044, 0.3875, 0.5688, 0.4076, 0.5688, 0.4076, 0.6044, 0.4076, 0.4619, 0.4076, 0.4263, 0.4277, 0.4263, 0.4277, 0.4619, 0.4076, 0.5332, 0.4076, 0.4975, 0.4277, 0.4975, 0.4277, 0.5332, 0.4076, 0.6044, 0.4076, 0.5688, 0.4277, 0.5688, 0.4277, 0.6044, 0.4076, 0.7113, 0.4076, 0.6757, 0.4277, 0.6757, 0.4277, 0.7113, 0.4076, 0.4975, 0.4076, 0.4619, 0.4277, 0.4619, 0.4277, 0.4975, 0.4076, 0.5688, 0.4076, 0.5332, 0.4277, 0.5332, 0.4277, 0.5688, 0.4076, 0.6401, 0.4076, 0.6044, 0.4277, 0.6044, 0.4277, 0.6401, 0.4076, 0.6757, 0.4076, 0.6401, 0.4277, 0.6401, 0.4277, 0.6757, 0.4277, 0.6401, 0.4277, 0.6044, 0.4478, 0.6044, 0.4478, 0.6401, 0.4277, 0.6757, 0.4277, 0.6401, 0.4478, 0.6401, 0.4478, 0.6757, 0.4277, 0.4619, 0.4277, 0.4263, 0.4478, 0.4263, 0.4478, 0.4619, 0.4277, 0.5332, 0.4277, 0.4975, 0.4478, 0.4975, 0.4478, 0.5332, 0.4277, 0.6044, 0.4277, 0.5688, 0.4478, 0.5688, 0.4478, 0.6044, 0.4277, 0.7113, 0.4277, 0.6757, 0.4478, 0.6757, 0.4478, 0.7113, 0.4277, 0.4975, 0.4277, 0.4619, 0.4478, 0.4619, 0.4478, 0.4975, 0.4277, 0.5688, 0.4277, 0.5332, 0.4478, 0.5332, 0.4478, 0.5688, 0.4478, 0.7113, 0.4478, 0.6757, 0.7538, 0.6757, 0.7538, 0.7113, 0.4478, 0.4975, 0.4478, 0.4619, 0.7538, 0.4619, 0.7538, 0.4975, 0.4478, 0.5688, 0.4478, 0.5332, 0.7538, 0.5332, 0.7538, 0.5688, 0.4478, 0.6401, 0.4478, 0.6044, 0.7538, 0.6044, 0.7538, 0.6401, 0.4478, 0.6757, 0.4478, 0.6401, 0.7538, 0.6401, 0.7538, 0.6757, 0.4478, 0.4619, 0.4478, 0.4263, 0.7538, 0.4263, 0.7538, 0.4619, 0.4478, 0.5332, 0.4478, 0.4975, 0.7538, 0.4975, 0.7538, 0.5332, 0.4478, 0.6044, 0.4478, 0.5688, 0.7538, 0.5688, 0.7538, 0.6044])
me_oiltank.materials.append(mat_oiltank)
me_oiltank.use_remesh_preserve_volume = False
me_oiltank.use_remesh_preserve_attributes = False
me_oiltank.use_mirror_vertex_groups = False
me_oiltank.update()
me_oiltank.normals_split_custom_set([tuple(v) for v in zip(*[iter([-0.7825, 0.6226, 4.729e-07, -0.5462, 0.4346, 0.716, -0.303, 0.6288, 0.7161, -0.4341, 0.9009, -8.796e-08, 0.303, 0.6288, 0.7161, 0.5462, 0.4346, 0.716, 0.7825, 0.6226, 3.517e-07, 0.4341, 0.9009, -8.827e-08, 3.686e-05, 0.6981, 0.716, -2.919e-08, 1.0, -6.697e-07, -0.4341, 0.9009, -8.796e-08, -0.303, 0.6288, 0.7161, 0.4341, 0.9009, -8.827e-08, -2.919e-08, 1.0, -6.697e-07, 3.686e-05, 0.6981, 0.716, 0.303, 0.6288, 0.7161, -0.302, -0.6294, 0.716, -0.4326, -0.9016, -4.578e-08, 0.0, -1.0, 3.165e-07, 4.115e-06, -0.6982, 0.7159, 0.0, -1.0, 3.165e-07, 0.4326, -0.9016, -1.366e-07, 0.302, -0.6294, 0.716, 4.115e-06, -0.6982, 0.7159, -0.5453, -0.4358, 0.716, -0.7811, -0.6243, -7.511e-07, -0.4326, -0.9016, -4.578e-08, -0.302, -0.6294, 0.716, 0.4326, -0.9016, -1.366e-07, 0.7811, -0.6243, -8.509e-07, 0.5453, -0.4358, 0.716, 0.302, -0.6294, 0.716, -0.6804, -0.1561, 0.716, -0.9747, -0.2236, -1.948e-07, -0.7811, -0.6243, -7.511e-07, -0.5453, -0.4358, 0.716, 0.7811, -0.6243, -8.509e-07, 0.9747, -0.2236, -2.79e-07, 0.6804, -0.1561, 0.716, 0.5453, -0.4358, 0.716, -0.6807, 0.1546, 0.716, -0.9752, 0.2215, 5.358e-07, -0.9747, -0.2236, -1.948e-07, -0.6804, -0.1561, 0.716, 0.9747, -0.2236, -2.79e-07, 0.9752, 0.2215, 4.245e-07, 0.6807, 0.1546, 0.716, 0.6804, -0.1561, 0.716, -0.5462, 0.4346, 0.716, -0.7825, 0.6226, 4.729e-07, -0.9752, 0.2215, 5.358e-07, -0.6807, 0.1546, 0.716, 0.9752, 0.2215, 4.245e-07, 0.7825, 0.6226, 3.517e-07, 0.5462, 0.4346, 0.716, 0.6807, 0.1546, 0.716, -0.5462, 0.4346, 0.716, -8.94e-08, 0.0, 1.0, -0.303, 0.6288, 0.7161, 0.303, 0.6288, 0.7161, -8.94e-08, 0.0, 1.0, 0.5462, 0.4346, 0.716, -8.94e-08, 0.0, 1.0, 3.686e-05, 0.6981, 0.716, -0.303, 0.6288, 0.7161, 3.686e-05, 0.6981, 0.716, -8.94e-08, 0.0, 1.0, 0.303, 0.6288, 0.7161, -8.94e-08, 0.0, 1.0, -0.302, -0.6294, 0.716, 4.115e-06, -0.6982, 0.7159, 0.302, -0.6294, 0.716, -8.94e-08, 0.0, 1.0, 4.115e-06, -0.6982, 0.7159, -8.94e-08, 0.0, 1.0, -0.5453, -0.4358, 0.716, -0.302, -0.6294, 0.716, 0.5453, -0.4358, 0.716, -8.94e-08, 0.0, 1.0, 0.302, -0.6294, 0.716, -8.94e-08, 0.0, 1.0, -0.6804, -0.1561, 0.716, -0.5453, -0.4358, 0.716, 0.6804, -0.1561, 0.716, -8.94e-08, 0.0, 1.0, 0.5453, -0.4358, 0.716, -8.94e-08, 0.0, 1.0, -0.6807, 0.1546, 0.716, -0.6804, -0.1561, 0.716, 0.6807, 0.1546, 0.716, -8.94e-08, 0.0, 1.0, 0.6804, -0.1561, 0.716, -8.94e-08, 0.0, 1.0, -0.5462, 0.4346, 0.716, -0.6807, 0.1546, 0.716, 0.5462, 0.4346, 0.716, -8.94e-08, 0.0, 1.0, 0.6807, 0.1546, 0.716, -0.7071, 0.7071, 6.75e-07, -0.4936, 0.4936, 0.716, -0.2305, 0.6589, 0.716, -0.3303, 0.9439, 1.815e-07, 0.2305, 0.6589, 0.716, 0.4936, 0.4936, 0.716, 0.7071, 0.7071, 6.807e-07, 0.3303, 0.9439, 1.815e-07, 0.07818, 0.6937, 0.716, 0.112, 0.9937, -1.413e-07, -0.3303, 0.9439, 1.815e-07, -0.2305, 0.6589, 0.716, 0.3303, 0.9439, 1.815e-07, -0.112, 0.9937, -1.361e-07, -0.07816, 0.6937, 0.716, 0.2305, 0.6589, 0.716, 0.3714, 0.5911, 0.716, 0.532, 0.8467, -3.016e-07, 0.112, 0.9937, -1.413e-07, 0.07818, 0.6937, 0.716, -0.112, 0.9937, -1.361e-07, -0.532, 0.8467, -2.95e-07, -0.3714, 0.5911, 0.716, -0.07816, 0.6937, 0.716, 0.5911, 0.3714, 0.716, 0.8467, 0.532, -1.468e-06, 0.532, 0.8467, -3.016e-07, 0.3714, 0.5911, 0.716, -0.532, 0.8467, -2.95e-07, -0.8467, 0.532, -1.469e-06, -0.5911, 0.3714, 0.716, -0.3714, 0.5911, 0.716, 0.6937, 0.07815, 0.716, 0.9937, 0.112, -2.22e-06, 0.8467, 0.532, -1.468e-06, 0.5911, 0.3714, 0.716, -0.8467, 0.532, -1.469e-06, -0.9937, 0.112, -2.223e-06, -0.6937, 0.07815, 0.716, -0.5911, 0.3714, 0.716, 0.6589, -0.2306, 0.716, 0.9439, -0.3303, -1.298e-06, 0.9937, 0.112, -2.22e-06, 0.6937, 0.07815, 0.716, -0.9937, 0.112, -2.223e-06, -0.9439, -0.3303, -1.298e-06, -0.6589, -0.2305, 0.716, -0.6937, 0.07815, 0.716, 0.4936, -0.4936, 0.716, 0.7071, -0.7071, -9.06e-07, 0.9439, -0.3303, -1.298e-06, 0.6589, -0.2306, 0.716, -0.9439, -0.3303, -1.298e-06, -0.7071, -0.7071, -8.85e-07, -0.4936, -0.4936, 0.716, -0.6589, -0.2305, 0.716, 0.2305, -0.6589, 0.716, 0.3303, -0.9439, -1.004e-06, 0.7071, -0.7071, -9.06e-07, 0.4936, -0.4936, 0.716, -0.7071, -0.7071, -8.85e-07, -0.3303, -0.9439, -9.984e-07, -0.2305, -0.6589, 0.716, -0.4936, -0.4936, 0.716, -0.07816, -0.6937, 0.716, -0.112, -0.9937, -3.493e-07, 0.3303, -0.9439, -1.004e-06, 0.2305, -0.6589, 0.716, -0.3303, -0.9439, -9.984e-07, 0.112, -0.9937, -3.631e-07, 0.07816, -0.6937, 0.716, -0.2305, -0.6589, 0.716, -0.3714, -0.5911, 0.716, -0.532, -0.8467, 2.711e-07, -0.112, -0.9937, -3.493e-07, -0.07816, -0.6937, 0.716, 0.112, -0.9937, -3.631e-07, 0.532, -0.8467, 2.723e-07, 0.3714, -0.5911, 0.716, 0.07816, -0.6937, 0.716, -0.5911, -0.3714, 0.716, -0.8467, -0.532, -1.483e-07, -0.532, -0.8467, 2.711e-07, -0.3714, -0.5911, 0.716, 0.532, -0.8467, 2.723e-07, 0.8467, -0.532, -1.475e-07, 0.5911, -0.3714, 0.716, 0.3714, -0.5911, 0.716, -0.6937, -0.07819, 0.716, -0.9937, -0.112, 8.997e-08, -0.8467, -0.532, -1.483e-07, -0.5911, -0.3714, 0.716, 0.8467, -0.532, -1.475e-07, 0.9937, -0.112, 9.077e-08, 0.6937, -0.07815, 0.716, 0.5911, -0.3714, 0.716, -0.6589, 0.2306, 0.716, -0.9439, 0.3303, 8.677e-07, -0.9937, -0.112, 8.997e-08, -0.6937, -0.07819, 0.716, 0.9937, -0.112, 9.077e-08, 0.9439, 0.3303, 8.736e-07, 0.6589, 0.2305, 0.716, 0.6937, -0.07815, 0.716, -0.4936, 0.4936, 0.716, -0.7071, 0.7071, 6.75e-07, -0.9439, 0.3303, 8.677e-07, -0.6589, 0.2306, 0.716, 0.9439, 0.3303, 8.736e-07, 0.7071, 0.7071, 6.807e-07, 0.4936, 0.4936, 0.716, 0.6589, 0.2305, 0.716, -0.4936, 0.4936, 0.716, -7.178e-08, 0.0, 1.0, -0.2305, 0.6589, 0.716, 0.2305, 0.6589, 0.716, -2.805e-13, 0.0, 1.0, 0.4936, 0.4936, 0.716, -7.178e-08, 0.0, 1.0, 0.07818, 0.6937, 0.716, -0.2305, 0.6589, 0.716, 0.2305, 0.6589, 0.716, -0.07816, 0.6937, 0.716, -2.805e-13, 0.0, 1.0, -7.178e-08, 0.0, 1.0, 0.3714, 0.5911, 0.716, 0.07818, 0.6937, 0.716, -0.07816, 0.6937, 0.716, -0.3714, 0.5911, 0.716, -2.805e-13, 0.0, 1.0, -7.178e-08, 0.0, 1.0, 0.5911, 0.3714, 0.716, 0.3714, 0.5911, 0.716, -0.3714, 0.5911, 0.716, -0.5911, 0.3714, 0.716, -2.805e-13, 0.0, 1.0, -7.178e-08, 0.0, 1.0, 0.6937, 0.07815, 0.716, 0.5911, 0.3714, 0.716, -0.5911, 0.3714, 0.716, -0.6937, 0.07815, 0.716, -2.805e-13, 0.0, 1.0, -7.178e-08, 0.0, 1.0, 0.6589, -0.2306, 0.716, 0.6937, 0.07815, 0.716, -0.6937, 0.07815, 0.716, -0.6589, -0.2305, 0.716, -2.805e-13, 0.0, 1.0, -7.178e-08, 0.0, 1.0, 0.4936, -0.4936, 0.716, 0.6589, -0.2306, 0.716, -0.6589, -0.2305, 0.716, -0.4936, -0.4936, 0.716, -2.805e-13, 0.0, 1.0, -7.178e-08, 0.0, 1.0, 0.2305, -0.6589, 0.716, 0.4936, -0.4936, 0.716, -0.4936, -0.4936, 0.716, -0.2305, -0.6589, 0.716, -2.805e-13, 0.0, 1.0, -7.178e-08, 0.0, 1.0, -0.07816, -0.6937, 0.716, 0.2305, -0.6589, 0.716, -0.2305, -0.6589, 0.716, 0.07816, -0.6937, 0.716, -2.805e-13, 0.0, 1.0, -7.178e-08, 0.0, 1.0, -0.3714, -0.5911, 0.716, -0.07816, -0.6937, 0.716, 0.07816, -0.6937, 0.716, 0.3714, -0.5911, 0.716, -2.805e-13, 0.0, 1.0, -7.178e-08, 0.0, 1.0, -0.5911, -0.3714, 0.716, -0.3714, -0.5911, 0.716, 0.3714, -0.5911, 0.716, 0.5911, -0.3714, 0.716, -2.805e-13, 0.0, 1.0, -7.178e-08, 0.0, 1.0, -0.6937, -0.07819, 0.716, -0.5911, -0.3714, 0.716, 0.5911, -0.3714, 0.716, 0.6937, -0.07815, 0.716, -2.805e-13, 0.0, 1.0, -7.178e-08, 0.0, 1.0, -0.6589, 0.2306, 0.716, -0.6937, -0.07819, 0.716, 0.6937, -0.07815, 0.716, 0.6589, 0.2305, 0.716, -2.805e-13, 0.0, 1.0, -7.178e-08, 0.0, 1.0, -0.4936, 0.4936, 0.716, -0.6589, 0.2306, 0.716, 0.6589, 0.2305, 0.716, 0.4936, 0.4936, 0.716, -2.805e-13, 0.0, 1.0, 0.8889, 0.3926, 0.2361, -0.8889, 0.3926, 0.2361, -0.7071, 0.6246, -0.3315, 0.7071, 0.6246, -0.3314, 0.7071, 0.6246, -0.3314, 0.8889, 0.3926, 0.2361, -0.8889, 0.3926, 0.2361, -0.7071, 0.6246, -0.3315, -0.7071, -0.6246, -0.3314, -0.8889, -0.3926, 0.2361, 0.8889, -0.3926, 0.2361, 0.7071, -0.6246, -0.3315, -0.8889, -0.3926, 0.2361, 0.8889, -0.3926, 0.2361, 0.7071, -0.6246, -0.3315, -0.7071, -0.6246, -0.3314, -0.8889, 0.3926, 0.2361, -0.8862, -0.395, -0.2423, -0.7071, -0.6303, 0.3205, -0.7071, 0.6246, -0.3315, 0.7071, -0.6303, 0.3205, 0.8862, -0.395, -0.2423, 0.8889, 0.3926, 0.2361, 0.7071, 0.6246, -0.3314, -0.7071, 0.6303, 0.3205, -0.8862, 0.395, -0.2423, -0.8889, -0.3926, 0.2361, -0.7071, -0.6246, -0.3314, 0.8889, -0.3926, 0.2361, 0.8862, 0.395, -0.2423, 0.7071, 0.6303, 0.3205, 0.7071, -0.6246, -0.3315, 0.8862, -0.395, -0.2423, 0.8889, 0.3926, 0.2361, 0.7071, 0.6246, -0.3314, 0.7071, -0.6303, 0.3204, -0.7071, 0.6246, -0.3315, -0.8889, 0.3926, 0.2361, -0.8862, -0.395, -0.2423, -0.7071, -0.6303, 0.3205, 0.7071, -0.6246, -0.3315, 0.8889, -0.3926, 0.2361, 0.8862, 0.395, -0.2423, 0.7071, 0.6303, 0.3205, -0.8862, 0.395, -0.2423, -0.8889, -0.3926, 0.2361, -0.7071, -0.6246, -0.3314, -0.7071, 0.6303, 0.3204, -0.8862, -0.395, -0.2423, 0.8862, -0.395, -0.2423, 0.7071, -0.6303, 0.3204, -0.7071, -0.6303, 0.3205, -0.7071, -0.6303, 0.3205, -0.8862, -0.395, -0.2423, 0.8862, -0.395, -0.2423, 0.7071, -0.6303, 0.3205, 0.7071, 0.6303, 0.3205, 0.8862, 0.395, -0.2423, -0.8862, 0.395, -0.2423, -0.7071, 0.6303, 0.3205, 0.8862, 0.395, -0.2423, -0.8862, 0.395, -0.2423, -0.7071, 0.6303, 0.3204, 0.7071, 0.6303, 0.3205, -0.8588, -0.2272, 0.4592, -0.8383, -1.051e-07, 0.5452, -1.0, 1.053e-08, 0.0, 1.0, -1.053e-08, 0.0, 0.8383, 3.959e-06, 0.5452, 0.8588, -0.2272, 0.4592, -1.0, 1.053e-08, 0.0, -0.8383, -1.051e-07, 0.5452, -0.8588, 0.2272, 0.4592, 0.8588, 0.2272, 0.4592, 0.8383, 3.959e-06, 0.5452, 1.0, -1.053e-08, 0.0, -0.895, -0.3521, 0.2737, -0.8588, -0.2272, 0.4592, -1.0, 1.053e-08, 0.0, 1.0, -1.053e-08, 0.0, 0.8588, -0.2272, 0.4592, 0.895, -0.3521, 0.2737, -1.0, 1.053e-08, 0.0, -0.8588, 0.2272, 0.4592, -0.895, 0.3521, 0.2737, 0.895, 0.3521, 0.2737, 0.8588, 0.2272, 0.4592, 1.0, -1.053e-08, 0.0, -0.9144, -0.3948, 0.08954, -0.895, -0.3521, 0.2737, -1.0, 1.053e-08, 0.0, 1.0, -1.053e-08, 0.0, 0.895, -0.3521, 0.2737, 0.9144, -0.3948, 0.08954, -1.0, 1.053e-08, 0.0, -0.895, 0.3521, 0.2737, -0.9144, 0.3948, 0.08954, 0.9144, 0.3948, 0.08954, 0.895, 0.3521, 0.2737, 1.0, -1.053e-08, 0.0, -0.9077, -0.4102, -0.08814, -0.9144, -0.3948, 0.08954, -1.0, 1.053e-08, 0.0, 1.0, -1.053e-08, 0.0, 0.9144, -0.3948, 0.08954, 0.9077, -0.4102, -0.08814, -1.0, 1.053e-08, 0.0, -0.9144, 0.3948, 0.08954, -0.9077, 0.4102, -0.08814, 0.9077, 0.4102, -0.08814, 0.9144, 0.3948, 0.08954, 1.0, -1.053e-08, 0.0, -0.8768, -0.3813, -0.293, -0.9077, -0.4102, -0.08814, -1.0, 1.053e-08, 0.0, 1.0, -1.053e-08, 0.0, 0.9077, -0.4102, -0.08814, 0.8768, -0.3813, -0.293, -1.0, 1.053e-08, 0.0, -0.9077, 0.4102, -0.08814, -0.8768, 0.3813, -0.293, 0.8768, 0.3813, -0.293, 0.9077, 0.4102, -0.08814, 1.0, -1.053e-08, 0.0, -0.8408, -0.2398, -0.4854, -0.8768, -0.3813, -0.293, -1.0, 1.053e-08, 0.0, 1.0, -1.053e-08, 0.0, 0.8768, -0.3813, -0.293, 0.8408, -0.2398, -0.4854, -1.0, 1.053e-08, 0.0, -0.8768, 0.3813, -0.293, -0.8408, 0.2398, -0.4854, 0.8408, 0.2398, -0.4854, 0.8768, 0.3813, -0.293, 1.0, -1.053e-08, 0.0, -0.8254, -7.73e-07, -0.5646, -0.8408, -0.2398, -0.4854, -1.0, 1.053e-08, 0.0, 1.0, -1.053e-08, 0.0, 0.8408, -0.2398, -0.4854, 0.8254, -5.808e-08, -0.5646, -1.0, 1.053e-08, 0.0, -0.8408, 0.2398, -0.4854, -0.8254, -7.73e-07, -0.5646, 0.8254, -5.808e-08, -0.5646, 0.8408, 0.2398, -0.4854, 1.0, -1.053e-08, 0.0, -0.8588, -0.2272, 0.4592, -0.2378, -0.425, 0.8734, -0.1997, -3.008e-06, 0.9799, -0.8383, -1.051e-07, 0.5452, 0.1997, -5.007e-07, 0.9799, 0.2378, -0.425, 0.8734, 0.8588, -0.2272, 0.4592, 0.8383, 3.959e-06, 0.5452, -0.1997, -3.008e-06, 0.9799, -0.2378, 0.425, 0.8734, -0.8588, 0.2272, 0.4592, -0.8383, -1.051e-07, 0.5452, 0.8588, 0.2272, 0.4592, 0.2378, 0.425, 0.8734, 0.1997, -5.007e-07, 0.9799, 0.8383, 3.959e-06, 0.5452, -0.895, -0.3521, 0.2737, -0.3139, -0.7448, 0.5888, -0.2378, -0.425, 0.8734, -0.8588, -0.2272, 0.4592, 0.2378, -0.425, 0.8734, 0.3139, -0.7448, 0.5888, 0.895, -0.3521, 0.2737, 0.8588, -0.2272, 0.4592, -0.2378, 0.425, 0.8734, -0.3139, 0.7448, 0.5888, -0.895, 0.3521, 0.2737, -0.8588, 0.2272, 0.4592, 0.895, 0.3521, 0.2737, 0.3139, 0.7448, 0.5888, 0.2378, 0.425, 0.8734, 0.8588, 0.2272, 0.4592, -0.9144, -0.3948, 0.08954, -0.3601, -0.9094, 0.2083, -0.3139, -0.7448, 0.5888, -0.895, -0.3521, 0.2737, 0.3139, -0.7448, 0.5888, 0.3601, -0.9094, 0.2083, 0.9144, -0.3948, 0.08954, 0.895, -0.3521, 0.2737, -0.3139, 0.7448, 0.5888, -0.3601, 0.9094, 0.2083, -0.9144, 0.3948, 0.08954, -0.895, 0.3521, 0.2737, 0.9144, 0.3948, 0.08954, 0.3601, 0.9094, 0.2083, 0.3139, 0.7448, 0.5888, 0.895, 0.3521, 0.2737, -0.9077, -0.4102, -0.08814, -0.3437, -0.917, -0.2027, -0.3601, -0.9094, 0.2083, -0.9144, -0.3948, 0.08954, 0.3601, -0.9094, 0.2083, 0.3437, -0.917, -0.2027, 0.9077, -0.4102, -0.08814, 0.9144, -0.3948, 0.08954, -0.3601, 0.9094, 0.2083, -0.3437, 0.917, -0.2027, -0.9077, 0.4102, -0.08814, -0.9144, 0.3948, 0.08954, 0.9077, 0.4102, -0.08814, 0.3437, 0.917, -0.2027, 0.3601, 0.9094, 0.2083, 0.9144, 0.3948, 0.08954, -0.8768, -0.3813, -0.293, -0.2743, -0.7575, -0.5924, -0.3437, -0.917, -0.2027, -0.9077, -0.4102, -0.08814, 0.3437, -0.917, -0.2027, 0.2743, -0.7575, -0.5924, 0.8768, -0.3813, -0.293, 0.9077, -0.4102, -0.08814, -0.3437, 0.917, -0.2027, -0.2743, 0.7575, -0.5924, -0.8768, 0.3813, -0.293, -0.9077, 0.4102, -0.08814, 0.8768, 0.3813, -0.293, 0.2743, 0.7575, -0.5924, 0.3437, 0.917, -0.2027, 0.9077, 0.4102, -0.08814, -0.8408, -0.2398, -0.4854, -0.2034, -0.4299, -0.8797, -0.2743, -0.7575, -0.5924, -0.8768, -0.3813, -0.293, 0.2743, -0.7575, -0.5924, 0.2034, -0.4299, -0.8797, 0.8408, -0.2398, -0.4854, 0.8768, -0.3813, -0.293, -0.2743, 0.7575, -0.5924, -0.2034, 0.4299, -0.8797, -0.8408, 0.2398, -0.4854, -0.8768, 0.3813, -0.293, 0.8408, 0.2398, -0.4854, 0.2034, 0.4299, -0.8797, 0.2743, 0.7575, -0.5924, 0.8768, 0.3813, -0.293, -0.8254, -7.73e-07, -0.5646, -0.1769, 1.266e-07, -0.9842, -0.2034, -0.4299, -0.8797, -0.8408, -0.2398, -0.4854, 0.2034, -0.4299, -0.8797, 0.1769, -3.025e-06, -0.9842, 0.8254, -5.808e-08, -0.5646, 0.8408, -0.2398, -0.4854, -0.2034, 0.4299, -0.8797, -0.1769, 1.266e-07, -0.9842, -0.8254, -7.73e-07, -0.5646, -0.8408, 0.2398, -0.4854, 0.8254, -5.808e-08, -0.5646, 0.1769, -3.025e-06, -0.9842, 0.2034, 0.4299, -0.8797, 0.8408, 0.2398, -0.4854, -0.2378, -0.425, 0.8734, 2.822e-09, -0.4323, 0.9017, 1.091e-08, -7.758e-06, 1.0, -0.1997, -3.008e-06, 0.9799, 1.091e-08, -7.758e-06, 1.0, 2.822e-09, -0.4323, 0.9017, 0.2378, -0.425, 0.8734, 0.1997, -5.007e-07, 0.9799, 1.091e-08, -7.758e-06, 1.0, 7.15e-09, 0.4323, 0.9017, -0.2378, 0.425, 0.8734, -0.1997, -3.008e-06, 0.9799, 0.2378, 0.425, 0.8734, 7.15e-09, 0.4323, 0.9017, 1.091e-08, -7.758e-06, 1.0, 0.1997, -5.007e-07, 0.9799, -0.3139, -0.7448, 0.5888, -3.02e-09, -0.7804, 0.6253, 2.822e-09, -0.4323, 0.9017, -0.2378, -0.425, 0.8734, 2.822e-09, -0.4323, 0.9017, -3.02e-09, -0.7804, 0.6253, 0.3139, -0.7448, 0.5888, 0.2378, -0.425, 0.8734, 7.15e-09, 0.4323, 0.9017, 2.973e-09, 0.7804, 0.6253, -0.3139, 0.7448, 0.5888, -0.2378, 0.425, 0.8734, 0.3139, 0.7448, 0.5888, 2.973e-09, 0.7804, 0.6253, 7.15e-09, 0.4323, 0.9017, 0.2378, 0.425, 0.8734, -0.3601, -0.9094, 0.2083, -3.875e-10, -0.9744, 0.2248, -3.02e-09, -0.7804, 0.6253, -0.3139, -0.7448, 0.5888, -3.02e-09, -0.7804, 0.6253, -3.875e-10, -0.9744, 0.2248, 0.3601, -0.9094, 0.2083, 0.3139, -0.7448, 0.5888, 2.973e-09, 0.7804, 0.6253, 1.274e-09, 0.9744, 0.2248, -0.3601, 0.9094, 0.2083, -0.3139, 0.7448, 0.5888, 0.3601, 0.9094, 0.2083, 1.274e-09, 0.9744, 0.2248, 2.973e-09, 0.7804, 0.6253, 0.3139, 0.7448, 0.5888, -0.3437, -0.917, -0.2027, 4.817e-10, -0.9754, -0.2203, -3.875e-10, -0.9744, 0.2248, -0.3601, -0.9094, 0.2083, -3.875e-10, -0.9744, 0.2248, 4.817e-10, -0.9754, -0.2203, 0.3437, -0.917, -0.2027, 0.3601, -0.9094, 0.2083, 1.274e-09, 0.9744, 0.2248, -7.247e-10, 0.9754, -0.2203, -0.3437, 0.917, -0.2027, -0.3601, 0.9094, 0.2083, 0.3437, 0.917, -0.2027, -7.247e-10, 0.9754, -0.2203, 1.274e-09, 0.9744, 0.2248, 0.3601, 0.9094, 0.2083, -0.2743, -0.7575, -0.5924, 1.07e-09, -0.7833, -0.6217, 4.817e-10, -0.9754, -0.2203, -0.3437, -0.917, -0.2027, 4.817e-10, -0.9754, -0.2203, 1.07e-09, -0.7833, -0.6217, 0.2743, -0.7575, -0.5924, 0.3437, -0.917, -0.2027, -7.247e-10, 0.9754, -0.2203, -1.311e-09, 0.7833, -0.6217, -0.2743, 0.7575, -0.5924, -0.3437, 0.917, -0.2027, 0.2743, 0.7575, -0.5924, -1.311e-09, 0.7833, -0.6217, -7.247e-10, 0.9754, -0.2203, 0.3437, 0.917, -0.2027, -0.2034, -0.4299, -0.8797, 9.254e-10, -0.4354, -0.9002, 1.07e-09, -0.7833, -0.6217, -0.2743, -0.7575, -0.5924, 1.07e-09, -0.7833, -0.6217, 9.254e-10, -0.4354, -0.9002, 0.2034, -0.4299, -0.8797, 0.2743, -0.7575, -0.5924, -1.311e-09, 0.7833, -0.6217, -1.505e-10, 0.4354, -0.9002, -0.2034, 0.4299, -0.8797, -0.2743, 0.7575, -0.5924, 0.2034, 0.4299, -0.8797, -1.505e-10, 0.4354, -0.9002, -1.311e-09, 0.7833, -0.6217, 0.2743, 0.7575, -0.5924, -0.1769, 1.266e-07, -0.9842, 7.75e-10, -7.747e-06, -1.0, 9.254e-10, -0.4354, -0.9002, -0.2034, -0.4299, -0.8797, 9.254e-10, -0.4354, -0.9002, 7.75e-10, -7.747e-06, -1.0, 0.1769, -3.025e-06, -0.9842, 0.2034, -0.4299, -0.8797, -1.505e-10, 0.4354, -0.9002, 7.75e-10, -7.747e-06, -1.0, -0.1769, 1.266e-07, -0.9842, -0.2034, 0.4299, -0.8797, 0.1769, -3.025e-06, -0.9842, 7.75e-10, -7.747e-06, -1.0, -1.505e-10, 0.4354, -0.9002, 0.2034, 0.4299, -0.8797, 0.7071, 3.707e-06, -0.7071, 0.8862, -0.395, -0.2423, -0.8862, -0.395, -0.2423, -0.7071, -3.718e-06, -0.7071, 0.8862, -0.395, -0.2423, -0.8862, -0.395, -0.2423, -0.7071, -3.709e-06, -0.7071, 0.7071, 3.717e-06, -0.7071, -0.8862, 0.395, -0.2423, 0.8862, 0.395, -0.2423, 0.7071, 3.707e-06, -0.7071, -0.7071, -3.718e-06, -0.7071, -0.7071, -3.709e-06, -0.7071, -0.8862, 0.395, -0.2423, 0.8862, 0.395, -0.2423, 0.7071, 3.717e-06, -0.7071, -0.7071, 9.304e-07, 0.7071, -0.8889, 0.3926, 0.2361, 0.8889, 0.3926, 0.2361, 0.7071, -2.178e-07, 0.7071, -0.8889, 0.3926, 0.2361, 0.8889, 0.3926, 0.2361, 0.7071, 3.28e-06, 0.7071, -0.7071, -2.574e-06, 0.7071, 0.8889, -0.3926, 0.2361, -0.8889, -0.3926, 0.2361, -0.7071, -3.28e-06, 0.7071, 0.7071, 2.571e-06, 0.7071, 0.7071, -9.313e-07, 0.7071, 0.8889, -0.3926, 0.2361, -0.8889, -0.3926, 0.2361, -0.7071, 2.18e-07, 0.7071, 0.8862, -0.395, -0.2423, 0.7071, 3.707e-06, -0.7071, 0.7071, -2.178e-07, 0.7071, 0.8889, 0.3926, 0.2361, -0.7071, -2.574e-06, 0.7071, -0.7071, -3.709e-06, -0.7071, -0.8862, -0.395, -0.2423, -0.8889, 0.3926, 0.2361, 0.7071, 2.571e-06, 0.7071, 0.7071, 3.707e-06, -0.7071, 0.8862, 0.395, -0.2423, 0.8889, -0.3926, 0.2361, -0.8862, 0.395, -0.2423, -0.7071, -3.709e-06, -0.7071, -0.7071, 2.18e-07, 0.7071, -0.8889, -0.3926, 0.2361, -0.8889, 0.3926, 0.2361, -0.7071, 9.304e-07, 0.7071, -0.7071, -3.718e-06, -0.7071, -0.8862, -0.395, -0.2423, 0.7071, 3.717e-06, -0.7071, 0.7071, 3.28e-06, 0.7071, 0.8889, 0.3926, 0.2361, 0.8862, -0.395, -0.2423, -0.7071, -3.718e-06, -0.7071, -0.7071, -3.28e-06, 0.7071, -0.8889, -0.3926, 0.2361, -0.8862, 0.395, -0.2423, 0.8889, -0.3926, 0.2361, 0.7071, -9.313e-07, 0.7071, 0.7071, 3.717e-06, -0.7071, 0.8862, 0.395, -0.2423, 0.6302, 0.7764, 4.783e-08, 0.6302, 0.549, 0.549, 0.8042, 0.4203, 0.4203, 0.8042, 0.5944, 0.0, 0.8042, 0.0, -0.5944, 0.8042, 0.4203, -0.4203, -0.04582, 0.7146, -0.698, -0.06647, -2.025e-08, -0.9978, 0.0, 1.0, 6.161e-08, 0.6302, 0.7764, 4.783e-08, 0.6302, 0.549, -0.549, 0.0, 0.7071, -0.7071, 0.6302, -0.549, 0.549, 0.6302, -0.7764, 9.566e-08, 0.8042, -0.5944, 2.441e-08, 0.8042, -0.4203, 0.4203, 0.8042, -1.221e-08, 0.5944, 0.8042, -0.4203, 0.4203, 0.04686, -0.6987, 0.7139, 0.06439, -2.09e-08, 0.9979, 0.0, 0.7071, -0.7071, 0.6302, 0.549, -0.549, 0.6302, 0.0, -0.7764, 0.0, 0.0, -1.0, 0.6302, 0.549, 0.549, 0.6302, 0.0, 0.7764, 0.8042, -1.221e-08, 0.5944, 0.8042, 0.4203, 0.4203, 0.8042, 0.4203, 0.4203, 0.8042, -1.221e-08, 0.5944, 0.06439, -2.09e-08, 0.9979, 0.04686, 0.6987, 0.7139, 0.0, 0.0, -1.0, 0.6302, 0.0, -0.7764, 0.6302, -0.549, -0.549, 0.0, -0.7071, -0.7071, 0.6302, -0.549, -0.549, 0.6302, 0.0, -0.7764, 0.8042, 0.0, -0.5944, 0.8042, -0.4203, -0.4203, 0.8042, -0.4203, -0.4203, 0.8042, 0.0, -0.5944, -0.06647, -2.025e-08, -0.9978, -0.04582, -0.7146, -0.698, 0.0, -0.7071, -0.7071, 0.6302, -0.549, -0.549, 0.6302, -0.7764, 9.566e-08, 0.0, -1.0, 1.232e-07, 0.6302, 0.549, -0.549, 0.6302, 0.7764, 4.783e-08, 0.8042, 0.5944, 0.0, 0.8042, 0.4203, -0.4203, 0.8042, -0.5944, 2.441e-08, 0.8042, -0.4203, -0.4203, -0.04582, -0.7146, -0.698, 0.002096, -0.9999, 0.01592, 0.0, -1.0, 1.232e-07, 0.6302, -0.7764, 9.566e-08, 0.6302, -0.549, 0.549, 0.0, -0.7071, 0.7071, 0.6302, 0.0, 0.7764, 0.6302, -0.549, 0.549, 0.8042, -0.4203, 0.4203, 0.8042, -1.221e-08, 0.5944, 0.8042, 0.5944, 0.0, 0.8042, 0.4203, 0.4203, 0.04686, 0.6987, 0.7139, 0.002096, 0.9999, 0.01592, 0.0, -0.7071, 0.7071, 0.6302, -0.549, 0.549, 0.6302, 0.0, 0.7764, 0.0, 0.0, 1.0, 0.6302, 0.0, -0.7764, 0.6302, 0.549, -0.549, 0.8042, 0.4203, -0.4203, 0.8042, 0.0, -0.5944, 0.8042, 0.4203, -0.4203, 0.8042, 0.5944, 0.0, 0.002096, 0.9999, 0.01592, -0.04582, 0.7146, -0.698, 0.0, 0.0, 1.0, 0.6302, 0.0, 0.7764, 0.6302, 0.549, 0.549, 0.0, 0.7071, 0.7071, 0.6302, -0.7764, 9.566e-08, 0.6302, -0.549, -0.549, 0.8042, -0.4203, -0.4203, 0.8042, -0.5944, 2.441e-08, 0.8042, -0.4203, 0.4203, 0.8042, -0.5944, 2.441e-08, 0.002096, -0.9999, 0.01592, 0.04686, -0.6987, 0.7139, 0.0, 0.7071, 0.7071, 0.6302, 0.549, 0.549, 0.6302, 0.7764, 4.783e-08, 0.0, 1.0, 6.161e-08, 0.04686, -0.6987, 0.7139, 0.002096, -0.9999, 0.01592, 0.008244, -0.9995, 0.03077, 0.187, -0.6915, 0.6977, 0.04686, 0.6987, 0.7139, 0.06439, -2.09e-08, 0.9979, 0.2588, 0.0, 0.9659, 0.187, 0.6915, 0.6977, -0.06647, -2.025e-08, -0.9978, -0.04582, 0.7146, -0.698, -0.1787, 0.7234, -0.6669, -0.2588, 5.413e-07, -0.9659, 0.002096, -0.9999, 0.01592, -0.04582, -0.7146, -0.698, -0.1787, -0.7234, -0.6669, 0.008244, -0.9995, 0.03077, 0.06439, -2.09e-08, 0.9979, 0.04686, -0.6987, 0.7139, 0.187, -0.6915, 0.6977, 0.2588, 0.0, 0.9659, 0.002096, 0.9999, 0.01592, 0.04686, 0.6987, 0.7139, 0.187, 0.6915, 0.6977, 0.008244, 0.9995, 0.03077, -0.04582, 0.7146, -0.698, 0.002096, 0.9999, 0.01592, 0.008244, 0.9995, 0.03077, -0.1787, 0.7234, -0.6669, -0.04582, -0.7146, -0.698, -0.06647, -2.025e-08, -0.9978, -0.2588, 5.413e-07, -0.9659, -0.1787, -0.7234, -0.6669, -0.1787, 0.7234, -0.6669, 0.008244, 0.9995, 0.03077, 0.01593, 0.9995, 0.02758, -0.3452, 0.7234, -0.598, -0.1787, -0.7234, -0.6669, -0.2588, 5.413e-07, -0.9659, -0.5, 2.105e-07, -0.866, -0.3452, -0.7234, -0.598, 0.187, -0.6915, 0.6977, 0.008244, -0.9995, 0.03077, 0.01593, -0.9995, 0.02758, 0.3612, -0.6915, 0.6256, 0.187, 0.6915, 0.6977, 0.2588, 0.0, 0.9659, 0.5, -1.068e-08, 0.866, 0.3612, 0.6915, 0.6256, -0.2588, 5.413e-07, -0.9659, -0.1787, 0.7234, -0.6669, -0.3452, 0.7234, -0.598, -0.5, 2.105e-07, -0.866, 0.008244, -0.9995, 0.03077, -0.1787, -0.7234, -0.6669, -0.3452, -0.7234, -0.598, 0.01593, -0.9995, 0.02758, 0.2588, 0.0, 0.9659, 0.187, -0.6915, 0.6977, 0.3612, -0.6915, 0.6256, 0.5, -1.068e-08, 0.866, 0.008244, 0.9995, 0.03077, 0.187, 0.6915, 0.6977, 0.3612, 0.6915, 0.6256, 0.01593, 0.9995, 0.02758, 0.01593, -0.9995, 0.02758, -0.3452, -0.7234, -0.598, -0.4882, -0.7234, -0.4882, 0.02252, -0.9995, 0.02252, 0.5, -1.068e-08, 0.866, 0.3612, -0.6915, 0.6256, 0.5108, -0.6915, 0.5108, 0.7071, -1.068e-08, 0.7071, 0.01593, 0.9995, 0.02758, 0.3612, 0.6915, 0.6256, 0.5108, 0.6915, 0.5108, 0.02252, 0.9995, 0.02252, -0.3452, 0.7234, -0.598, 0.01593, 0.9995, 0.02758, 0.02252, 0.9995, 0.02252, -0.4882, 0.7234, -0.4882, -0.3452, -0.7234, -0.598, -0.5, 2.105e-07, -0.866, -0.7071, -3.007e-07, -0.7071, -0.4882, -0.7234, -0.4882, 0.3612, -0.6915, 0.6256, 0.01593, -0.9995, 0.02758, 0.02252, -0.9995, 0.02252, 0.5108, -0.6915, 0.5108, 0.3612, 0.6915, 0.6256, 0.5, -1.068e-08, 0.866, 0.7071, -1.068e-08, 0.7071, 0.5108, 0.6915, 0.5108, -0.5, 2.105e-07, -0.866, -0.3452, 0.7234, -0.598, -0.4882, 0.7234, -0.4882, -0.7071, -3.007e-07, -0.7071, -0.7071, -3.007e-07, -0.7071, -0.4882, 0.7234, -0.4882, -0.598, 0.7234, -0.3452, -0.866, -2.205e-07, -0.5, 0.02252, -0.9995, 0.02252, -0.4882, -0.7234, -0.4882, -0.598, -0.7234, -0.3452, 0.02758, -0.9995, 0.01593, 0.7071, -1.068e-08, 0.7071, 0.5108, -0.6915, 0.5108, 0.6256, -0.6915, 0.3612, 0.866, -9.615e-08, 0.5, 0.02252, 0.9995, 0.02252, 0.5108, 0.6915, 0.5108, 0.6256, 0.6915, 0.3612, 0.02758, 0.9995, 0.01593, -0.4882, 0.7234, -0.4882, 0.02252, 0.9995, 0.02252, 0.02758, 0.9995, 0.01593, -0.598, 0.7234, -0.3452, -0.4882, -0.7234, -0.4882, -0.7071, -3.007e-07, -0.7071, -0.866, -2.205e-07, -0.5, -0.598, -0.7234, -0.3452, 0.5108, -0.6915, 0.5108, 0.02252, -0.9995, 0.02252, 0.02758, -0.9995, 0.01593, 0.6256, -0.6915, 0.3612, 0.5108, 0.6915, 0.5108, 0.7071, -1.068e-08, 0.7071, 0.866, -9.615e-08, 0.5, 0.6256, 0.6915, 0.3612, -0.598, -0.7234, -0.3452, -0.866, -2.205e-07, -0.5, -0.9659, -2.406e-07, -0.2588, -0.6669, -0.7234, -0.1787, 0.6256, -0.6915, 0.3612, 0.02758, -0.9995, 0.01593, 0.03077, -0.9995, 0.008243, 0.6977, -0.6915, 0.187, 0.6256, 0.6915, 0.3612, 0.866, -9.615e-08, 0.5, 0.9659, -9.615e-08, 0.2588, 0.6977, 0.6915, 0.187, -0.866, -2.205e-07, -0.5, -0.598, 0.7234, -0.3452, -0.6669, 0.7234, -0.1787, -0.9659, -2.406e-07, -0.2588, 0.02758, -0.9995, 0.01593, -0.598, -0.7234, -0.3452, -0.6669, -0.7234, -0.1787, 0.03077, -0.9995, 0.008243, 0.866, -9.615e-08, 0.5, 0.6256, -0.6915, 0.3612, 0.6977, -0.6915, 0.187, 0.9659, -9.615e-08, 0.2588, 0.02758, 0.9995, 0.01593, 0.6256, 0.6915, 0.3612, 0.6977, 0.6915, 0.187, 0.03077, 0.9995, 0.008244, -0.598, 0.7234, -0.3452, 0.02758, 0.9995, 0.01593, 0.03077, 0.9995, 0.008244, -0.6669, 0.7234, -0.1787, 0.03077, 0.9995, 0.008244, 0.6977, 0.6915, 0.187, 0.7139, 0.6987, 0.04686, 0.01592, 0.9999, 0.002096, -0.6669, 0.7234, -0.1787, 0.03077, 0.9995, 0.008244, 0.01592, 0.9999, 0.002096, -0.698, 0.7146, -0.04583, -0.6669, -0.7234, -0.1787, -0.9659, -2.406e-07, -0.2588, -0.9978, 2.025e-08, -0.06647, -0.698, -0.7146, -0.04583, 0.6977, -0.6915, 0.187, 0.03077, -0.9995, 0.008243, 0.01592, -0.9999, 0.002096, 0.7139, -0.6987, 0.04686, 0.6977, 0.6915, 0.187, 0.9659, -9.615e-08, 0.2588, 0.9979, 4.18e-08, 0.06439, 0.7139, 0.6987, 0.04686, -0.9659, -2.406e-07, -0.2588, -0.6669, 0.7234, -0.1787, -0.698, 0.7146, -0.04583, -0.9978, 2.025e-08, -0.06647, 0.03077, -0.9995, 0.008243, -0.6669, -0.7234, -0.1787, -0.698, -0.7146, -0.04583, 0.01592, -0.9999, 0.002096, 0.9659, -9.615e-08, 0.2588, 0.6977, -0.6915, 0.187, 0.7139, -0.6987, 0.04686, 0.9979, 4.18e-08, 0.06439, -0.9978, 2.025e-08, -0.06647, -0.698, 0.7146, -0.04583, -0.7071, 0.7071, 0.0, -1.0, 0.0, 0.0, 0.01592, -0.9999, 0.002096, -0.698, -0.7146, -0.04583, -0.7071, -0.7071, 0.0, -1.068e-06, -1.0, 0.0, 0.9979, 4.18e-08, 0.06439, 0.7139, -0.6987, 0.04686, 0.7071, -0.7071, 0.0, 1.0, 6.161e-08, 0.0, 0.01592, 0.9999, 0.002096, 0.7139, 0.6987, 0.04686, 0.7071, 0.7071, 0.0, -1.273e-06, 1.0, 0.0, -0.698, 0.7146, -0.04583, 0.01592, 0.9999, 0.002096, -1.273e-06, 1.0, 0.0, -0.7071, 0.7071, 0.0, -0.698, -0.7146, -0.04583, -0.9978, 2.025e-08, -0.06647, -1.0, 0.0, 0.0, -0.7071, -0.7071, 0.0, 0.7139, -0.6987, 0.04686, 0.01592, -0.9999, 0.002096, -1.068e-06, -1.0, 0.0, 0.7071, -0.7071, 0.0, 0.7139, 0.6987, 0.04686, 0.9979, 4.18e-08, 0.06439, 1.0, 6.161e-08, 0.0, 0.7071, 0.7071, 0.0])] * 3)])

# ---- objects
ob_blend_root = bpy.data.objects.new('blend_root', None)
ob_oiltank = bpy.data.objects.new('OilTank', me_oiltank)

# ---- transforms, parenting, visibility, modifiers, constraints
ob_blend_root.location = (0.0, 0.0, 0.0)
ob_blend_root.rotation_euler = (1.571, -0.0, 0.0)
ob_blend_root.empty_image_offset = (0.0, 0.0)
ob_blend_root.color = (0.8, 0.8, 0.8, 1.0)
ob_blend_root.lineart.crease_threshold = 0.0
ob_oiltank.parent = ob_blend_root
ob_oiltank.location = (0.0, 0.0, 0.0)
ob_oiltank.rotation_euler = (-1.571, 0.0, 0.0)
ob_oiltank.color = (0.8, 0.8, 0.8, 1.0)
ob_oiltank.lineart.crease_threshold = 0.0

# ---- collection membership
col_collection_1.objects.link(ob_blend_root)
col_collection_1.objects.link(ob_oiltank)

# ---- scene / render settings (as saved in the file)
scene.frame_start = 1; scene.frame_end = 250; scene.frame_set(20)
scene.render.engine = 'BLENDER_EEVEE_NEXT'
scene.render.resolution_percentage = 50
scene.render.fps = 25
scene.render.dither_intensity = 0.0
scene.cycles.use_denoising = False
scene.cycles.samples = 10
scene.cycles.sampling_pattern = 'TABULATED_SOBOL'
scene.cycles.light_sampling_threshold = 0.0
scene.cycles.use_adaptive_sampling = False
scene.cycles.use_light_tree = False
scene.cycles.blur_glossy = 0.0
scene.cycles.pixel_filter_type = 'GAUSSIAN'
scene.cycles.sample_clamp_indirect = 0.0
scene.view_settings.view_transform = 'Standard'
bpy.context.view_layer.update()

# ---- added for rendering (the .blend has no active camera and no usable light): camera, sun
cam_auto = bpy.data.cameras.new('AutoCamera')
cam_auto.lens = 50.0
cam_auto.sensor_width = 36.0
cam_auto.clip_end = 1000.0
ob_auto_camera = bpy.data.objects.new('AutoCamera', cam_auto)
scene.collection.objects.link(ob_auto_camera)
ob_auto_camera.location = (10.1767, -11.6484, 8.55342)
ob_auto_camera.rotation_euler = (1.09748, -7.21219e-08, 0.694738)
scene.camera = ob_auto_camera
light_auto_sun = bpy.data.lights.new('AutoSun', 'SUN')
light_auto_sun.energy = 3.0
light_auto_sun.angle = 0.0523599
ob_auto_sun = bpy.data.objects.new('AutoSun', light_auto_sun)
scene.collection.objects.link(ob_auto_sun)
ob_auto_sun.rotation_euler = (0.872665, 0.174533, 0.523599)
bpy.context.view_layer.update()
